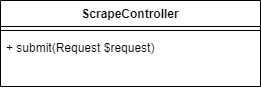

The diagram above was exported from draw.io. Its source (the exported page's mxGraphModel, read from the mxfile embedded in the PNG):
<mxGraphModel dx="553" dy="306" grid="1" gridSize="10" guides="1" tooltips="1" connect="1" arrows="1" fold="1" page="1" pageScale="1" pageWidth="827" pageHeight="1169" math="0" shadow="0">
  <root>
    <mxCell id="0" />
    <mxCell id="1" parent="0" />
    <mxCell id="ws4AB9cO_VEQ8RqhK4au-5" value="ScrapeController" style="swimlane;fontStyle=1;align=center;verticalAlign=top;childLayout=stackLayout;horizontal=1;startSize=26;horizontalStack=0;resizeParent=1;resizeParentMax=0;resizeLast=0;collapsible=1;marginBottom=0;" vertex="1" parent="1">
      <mxGeometry x="310" y="190" width="260" height="86" as="geometry" />
    </mxCell>
    <mxCell id="ws4AB9cO_VEQ8RqhK4au-7" value="" style="line;strokeWidth=1;fillColor=none;align=left;verticalAlign=middle;spacingTop=-1;spacingLeft=3;spacingRight=3;rotatable=0;labelPosition=right;points=[];portConstraint=eastwest;" vertex="1" parent="ws4AB9cO_VEQ8RqhK4au-5">
      <mxGeometry y="26" width="260" height="8" as="geometry" />
    </mxCell>
    <mxCell id="ws4AB9cO_VEQ8RqhK4au-8" value="+ submit(Request $request)" style="text;strokeColor=none;fillColor=none;align=left;verticalAlign=top;spacingLeft=4;spacingRight=4;overflow=hidden;rotatable=0;points=[[0,0.5],[1,0.5]];portConstraint=eastwest;" vertex="1" parent="ws4AB9cO_VEQ8RqhK4au-5">
      <mxGeometry y="34" width="260" height="52" as="geometry" />
    </mxCell>
  </root>
</mxGraphModel>